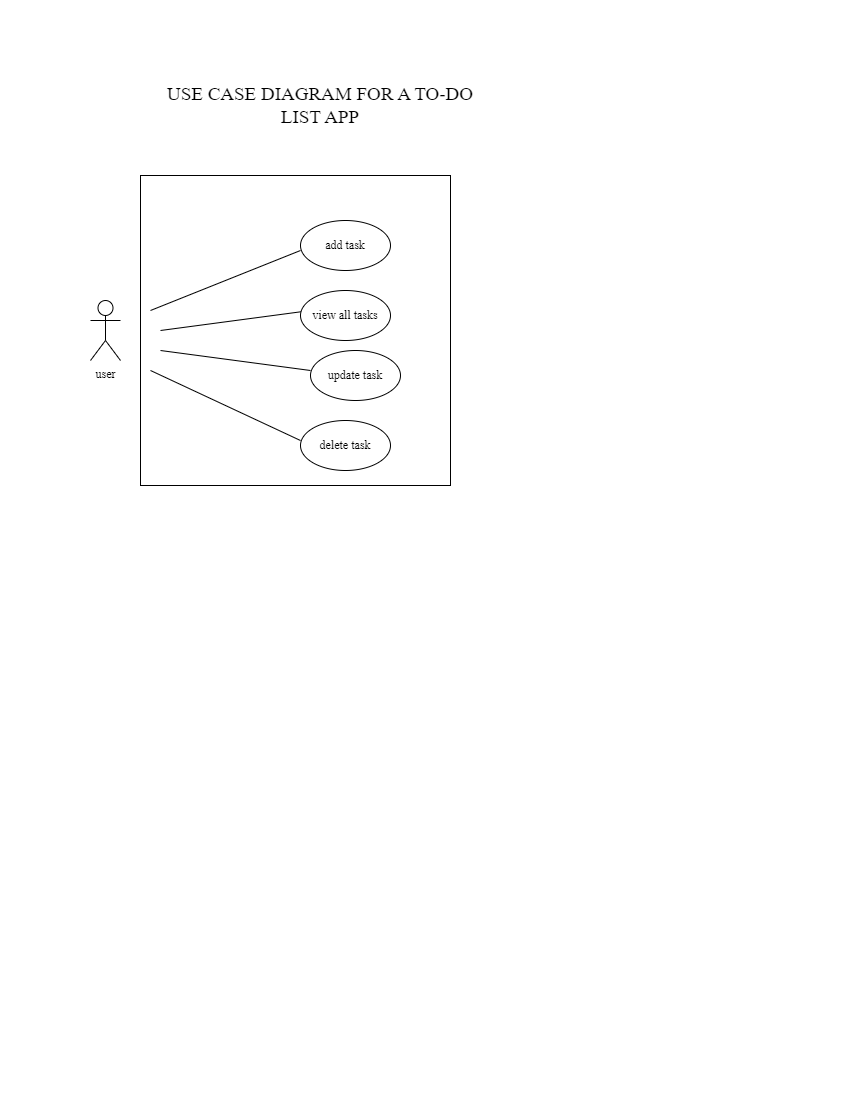

The diagram above was exported from draw.io. Its source (the exported page's mxGraphModel, read from the mxfile embedded in the PNG):
<mxGraphModel dx="638" dy="574" grid="1" gridSize="10" guides="1" tooltips="1" connect="1" arrows="1" fold="1" page="1" pageScale="1" pageWidth="850" pageHeight="1100" math="0" shadow="0">
  <root>
    <mxCell id="0" />
    <mxCell id="1" parent="0" />
    <mxCell id="3GIAycK71FUTgZeBflDx-14" value="" style="whiteSpace=wrap;html=1;aspect=fixed;" parent="1" vertex="1">
      <mxGeometry x="140" y="175" width="310" height="310" as="geometry" />
    </mxCell>
    <mxCell id="3GIAycK71FUTgZeBflDx-1" value="&lt;font face=&quot;Times New Roman&quot;&gt;user&lt;/font&gt;" style="shape=umlActor;verticalLabelPosition=bottom;verticalAlign=top;html=1;outlineConnect=0;" parent="1" vertex="1">
      <mxGeometry x="90" y="300" width="30" height="60" as="geometry" />
    </mxCell>
    <mxCell id="3GIAycK71FUTgZeBflDx-2" value="" style="endArrow=none;html=1;rounded=0;" parent="1" edge="1">
      <mxGeometry width="50" height="50" relative="1" as="geometry">
        <mxPoint x="150" y="310" as="sourcePoint" />
        <mxPoint x="300" y="250" as="targetPoint" />
      </mxGeometry>
    </mxCell>
    <mxCell id="3GIAycK71FUTgZeBflDx-3" value="" style="endArrow=none;html=1;rounded=0;" parent="1" edge="1">
      <mxGeometry width="50" height="50" relative="1" as="geometry">
        <mxPoint x="160" y="330" as="sourcePoint" />
        <mxPoint x="310" y="310" as="targetPoint" />
      </mxGeometry>
    </mxCell>
    <mxCell id="3GIAycK71FUTgZeBflDx-4" value="" style="endArrow=none;html=1;rounded=0;" parent="1" edge="1">
      <mxGeometry width="50" height="50" relative="1" as="geometry">
        <mxPoint x="160" y="350" as="sourcePoint" />
        <mxPoint x="310" y="370" as="targetPoint" />
      </mxGeometry>
    </mxCell>
    <mxCell id="3GIAycK71FUTgZeBflDx-5" value="" style="endArrow=none;html=1;rounded=0;" parent="1" edge="1">
      <mxGeometry width="50" height="50" relative="1" as="geometry">
        <mxPoint x="150" y="370" as="sourcePoint" />
        <mxPoint x="300" y="440" as="targetPoint" />
      </mxGeometry>
    </mxCell>
    <mxCell id="3GIAycK71FUTgZeBflDx-6" value="add task" style="ellipse;whiteSpace=wrap;html=1;fontFamily=Times New Roman;" parent="1" vertex="1">
      <mxGeometry x="300" y="220" width="90" height="50" as="geometry" />
    </mxCell>
    <mxCell id="3GIAycK71FUTgZeBflDx-7" value="&lt;font face=&quot;Times New Roman&quot;&gt;view all tasks&lt;/font&gt;" style="ellipse;whiteSpace=wrap;html=1;" parent="1" vertex="1">
      <mxGeometry x="300" y="290" width="90" height="50" as="geometry" />
    </mxCell>
    <mxCell id="3GIAycK71FUTgZeBflDx-8" value="&lt;font face=&quot;Times New Roman&quot;&gt;update task&lt;/font&gt;" style="ellipse;whiteSpace=wrap;html=1;" parent="1" vertex="1">
      <mxGeometry x="310" y="350" width="90" height="50" as="geometry" />
    </mxCell>
    <mxCell id="3GIAycK71FUTgZeBflDx-9" value="&lt;font face=&quot;Times New Roman&quot;&gt;delete task&lt;/font&gt;" style="ellipse;whiteSpace=wrap;html=1;" parent="1" vertex="1">
      <mxGeometry x="300" y="420" width="90" height="50" as="geometry" />
    </mxCell>
    <mxCell id="3GIAycK71FUTgZeBflDx-13" value="USE CASE DIAGRAM FOR A TO-DO LIST APP" style="text;html=1;strokeColor=none;fillColor=none;align=center;verticalAlign=middle;whiteSpace=wrap;rounded=0;fontFamily=Times New Roman;fontSize=19;" parent="1" vertex="1">
      <mxGeometry x="150" y="70" width="340" height="70" as="geometry" />
    </mxCell>
  </root>
</mxGraphModel>